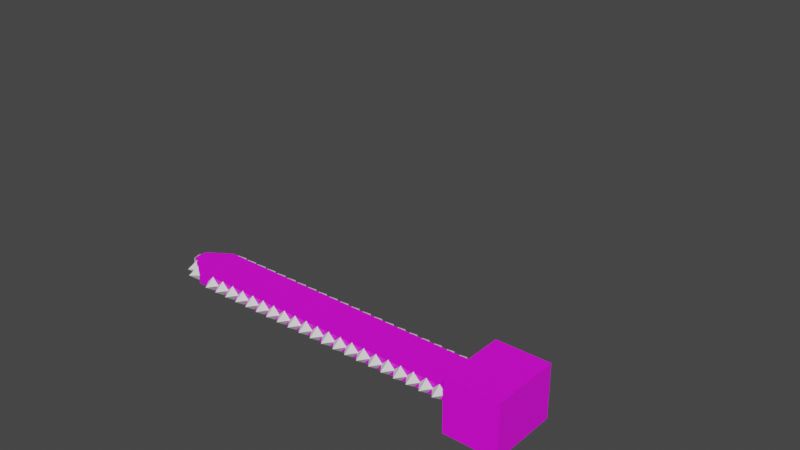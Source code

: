 # Source: Somos_ChainsawBlackAndWhite.blend  (saved by Blender 3.6.11; exported with 4.5.12 LTS)
import bpy
from mathutils import Matrix  # noqa: F401  (used for matrix-valued properties, if any)

bpy.ops.wm.read_factory_settings(use_empty=True)
scene = bpy.context.scene
scene.name = 'Scene'

# ---- collections
col_collection = bpy.data.collections.new('Collection'); scene.collection.children.link(col_collection)
col_collection_2 = bpy.data.collections.new('Collection 2'); scene.collection.children.link(col_collection_2)
col_collection_3 = bpy.data.collections.new('Collection 3'); scene.collection.children.link(col_collection_3)
col_chainsaw1 = bpy.data.collections.new('Chainsaw1'); scene.collection.children.link(col_chainsaw1)
col_chainsawleft = bpy.data.collections.new('ChainsawLeft'); col_chainsaw1.children.link(col_chainsawleft)
col_chainsawleft_001 = bpy.data.collections.new('ChainsawLeft.001'); col_chainsaw1.children.link(col_chainsawleft_001)
col_chainsawright = bpy.data.collections.new('ChainsawRight'); col_chainsaw1.children.link(col_chainsawright)

# ---- images (referenced by path relative to the original .blend; pixels are not part of the script)
import os
ASSET_DIR = os.environ.get("B2B_ASSET_DIR", "")  # directory of the original .blend (textures are referenced by path, not embedded)
HERE = os.path.dirname(os.path.abspath(__file__))  # packed textures are extracted next to this script under _unpacked/

def load_image(name, relpath, width, height, colorspace="sRGB"):
    """Load a texture the original file referenced (path relative to the .blend, or extracted next to this script)."""
    p = next((c for c in (os.path.join(HERE, relpath), os.path.join(ASSET_DIR, relpath)) if relpath and os.path.exists(c)), "")
    if p:
        img = bpy.data.images.load(p, check_existing=True)
        img.name = name
    else:  # same state as the original file: an image datablock whose file is absent (Cycles renders it pink)
        img = bpy.data.images.new(name, width, height)
        img.source = "FILE"
        img.filepath = "//" + (relpath or name)
    img.colorspace_settings.name = colorspace
    return img
img_world_wall_2_png = load_image('World-Wall 2.png', 'World-Wall 2.png', 1024, 1024, 'sRGB')

# ---- materials (node trees are filled in below, after node groups)
mat_material = bpy.data.materials.new('Material')
mat_material.alpha_threshold = 0.0
mat_material.use_transparent_shadow = False
mat_material.line_color = (0.0, 0.0, 0.0, 1.0)
mat_material_001 = bpy.data.materials.new('Material.001')
mat_material_001.use_transparent_shadow = False
mat_material_001.diffuse_color = (0.0, 0.08052, 0.8, 1.0)
mat_material_002 = bpy.data.materials.new('Material.002')
mat_material_002.use_transparent_shadow = False

# ---- material node trees
mat_material.use_nodes = True; mat_material.node_tree.nodes.clear()
_N = mat_material.node_tree.nodes; _L = mat_material.node_tree.links
n0 = _N.new('ShaderNodeOutputMaterial'); n0.name = 'Material Output'; n0.location = (300, 300)
n1 = _N.new('ShaderNodeBsdfPrincipled'); n1.name = 'Principled BSDF'; n1.location = (10, 300)
n1.distribution = 'GGX'
n1.subsurface_method = 'RANDOM_WALK_SKIN'
n1.inputs[2].default_value = 0.4
n1.inputs[3].default_value = 1.45
n1.inputs[27].default_value = (0.0, 0.0, 0.0, 1.0)
n1.inputs[28].default_value = 1.0
_L.new(n1.outputs[0], n0.inputs[0])
n0.is_active_output = True
mat_material_001.use_nodes = True; mat_material_001.node_tree.nodes.clear()
_N = mat_material_001.node_tree.nodes; _L = mat_material_001.node_tree.links
n0 = _N.new('ShaderNodeBsdfPrincipled'); n0.name = 'Principled BSDF'; n0.location = (10, 300)
n0.distribution = 'GGX'
n0.subsurface_method = 'RANDOM_WALK_SKIN'
n0.inputs[0].default_value = (0.0, 0.0886, 0.8, 1.0)
n0.inputs[3].default_value = 1.45
n0.inputs[27].default_value = (0.0, 0.0, 0.0, 1.0)
n0.inputs[28].default_value = 1.0
n1 = _N.new('ShaderNodeOutputMaterial'); n1.name = 'Material Output'; n1.location = (300, 300)
_L.new(n0.outputs[0], n1.inputs[0])
n1.is_active_output = True
mat_material_002.use_nodes = True; mat_material_002.node_tree.nodes.clear()
_N = mat_material_002.node_tree.nodes; _L = mat_material_002.node_tree.links
n0 = _N.new('ShaderNodeBsdfPrincipled'); n0.name = 'Principled BSDF'; n0.location = (10, 300)
n0.distribution = 'GGX'
n0.subsurface_method = 'RANDOM_WALK_SKIN'
n0.inputs[3].default_value = 1.45
n0.inputs[27].default_value = (0.0, 0.0, 0.0, 1.0)
n0.inputs[28].default_value = 1.0
n1 = _N.new('ShaderNodeOutputMaterial'); n1.name = 'Material Output'; n1.location = (300, 300)
n2 = _N.new('ShaderNodeTexImage'); n2.name = 'Image Texture'; n2.location = (-477, 199)
n2.image = img_world_wall_2_png
_L.new(n0.outputs[0], n1.inputs[0])
_L.new(n2.outputs[0], n0.inputs[0])
n1.is_active_output = True

# ---- world
world_world = bpy.data.worlds.new('World'); scene.world = world_world
world_world.use_nodes = True; world_world.node_tree.nodes.clear()
_N = world_world.node_tree.nodes; _L = world_world.node_tree.links
n0 = _N.new('ShaderNodeOutputWorld'); n0.name = 'World Output'; n0.location = (300, 300)
n1 = _N.new('ShaderNodeBackground'); n1.name = 'Background'; n1.location = (10, 300)
n1.inputs[0].default_value = (0.05088, 0.05088, 0.05088, 1.0)
_L.new(n1.outputs[0], n0.inputs[0])
n0.is_active_output = True
world_world.color = (0.05088, 0.05088, 0.05088)
world_world.use_sun_shadow = False
world_world.sun_shadow_jitter_overblur = 0.0

# ---- meshes
me_cube = bpy.data.meshes.new('Cube')
me_cube.from_pydata([(1.0, 2.672, 1.0), (1.0, 2.262, -0.6361), (1.0, -0.663, 1.0), (1.0, -0.2536, -0.6361), (-1.0, 2.672, 1.0), (-1.0, 2.262, -0.6361), (-1.0, -0.663, 1.0), (-1.0, -0.2536, -0.6361), (1.0, 0.337, 2.0), (-1.0, 0.337, 2.0), (1.0, 1.672, 2.0), (-1.0, 1.672, 2.0)], [], [(0, 4, 11, 10), (3, 2, 6, 7), (7, 6, 4, 5), (5, 1, 3, 7), (1, 0, 2, 3), (5, 4, 0, 1), (10, 11, 9, 8), (6, 2, 8, 9), (4, 6, 9, 11), (2, 0, 10, 8)])
_k = {(2, 6): 1.0, (0, 2): 1.0, (4, 6): 1.0, (0, 4): 1.0, (8, 9): 1.0, (8, 10): 1.0, (9, 11): 1.0, (10, 11): 1.0}
me_cube.attributes.new('crease_edge', 'FLOAT', 'EDGE').data.foreach_set('value', [_k.get((min(e.vertices), max(e.vertices)), 0.0) for e in me_cube.edges])
_uv = me_cube.uv_layers.new(name='UVMap')
_uv.uv.foreach_set('vector', [0.625, 0.5, 0.625, 0.25, 0.625, 0.25, 0.625, 0.5, 0.375, 0.75, 0.625, 0.75, 0.625, 1.0, 0.375, 1.0, 0.375, 0.0, 0.625, 0.0, 0.625, 0.25, 0.375, 0.25, 0.125, 0.5, 0.375, 0.5, 0.375, 0.75, 0.125, 0.75, 0.375, 0.5, 0.625, 0.5, 0.625, 0.75, 0.375, 0.75, 0.375, 0.25, 0.625, 0.25, 0.625, 0.5, 0.375, 0.5, 0.625, 0.5, 0.875, 0.5, 0.875, 0.75, 0.625, 0.75, 0.625, 1.0, 0.625, 0.75, 0.625, 0.75, 0.625, 1.0, 0.625, 0.25, 0.625, 0.0, 0.625, 0.0, 0.625, 0.25, 0.625, 0.75, 0.625, 0.5, 0.625, 0.5, 0.625, 0.75])
me_cube.materials.append(mat_material)
me_cube.use_mirror_vertex_groups = False
me_cube.update()
me_cube_003 = bpy.data.meshes.new('Cube.003')
me_cube_003.from_pydata([(-0.6834, 0.3853, -0.2973), (-0.6834, 0.3853, 0.1021), (-0.6834, 0.6834, -0.2973), (-0.6834, 0.6834, 0.1021), (0.6834, 0.3853, -0.2973), (0.6834, 0.3853, 0.1021), (0.6834, 0.6834, -0.4925), (0.6834, 0.6834, 0.1021), (-2.118e-22, -0.3166, -0.2973), (-8.534e-09, -0.3166, 0.1021), (1.455e-23, -0.6147, -0.2973), (-8.534e-09, -0.6147, 0.1021), (0.4414, -1.077, 0.07923), (0.4414, -1.289, -0.3996), (0.4414, -1.289, 0.07923), (0.4414, -1.077, -0.5519), (-0.4115, -1.077, -0.3996), (-0.4115, -1.289, 0.07923), (-0.4115, -1.289, -0.3996), (-0.4115, -1.077, 0.07923), (0.01497, -1.181, -0.3996), (0.01497, -1.181, 0.07923), (0.01497, -1.394, -0.3996), (0.01497, -1.404, 0.07923), (1.032, -0.4174, 0.07923), (1.032, -0.4174, -0.3996), (0.8863, -0.8171, 0.07923), (0.8863, -0.8171, -0.3996), (-1.002, -0.4174, 0.07923), (-1.002, -0.4174, -0.3996), (-0.8564, -0.8171, 0.07923), (-0.8564, -0.8171, -0.3996)], [], [(0, 1, 3, 2), (8, 9, 7, 6), (6, 7, 5, 4), (10, 11, 1, 0), (8, 6, 4, 10), (9, 3, 1, 11), (7, 9, 11, 5), (2, 8, 10, 0), (4, 5, 11, 10), (2, 3, 9, 8), (24, 12, 14, 26), (27, 26, 14, 13), (20, 15, 13, 22), (20, 21, 12, 15), (29, 16, 18, 31), (29, 28, 19, 16), (21, 19, 17, 23), (22, 23, 17, 18), (12, 21, 23, 14), (16, 20, 22, 18), (13, 14, 23, 22), (16, 19, 21, 20), (19, 28, 30, 17), (15, 25, 27, 13), (18, 17, 30, 31), (25, 24, 26, 27), (15, 12, 24, 25), (31, 30, 28, 29)])
_uv = me_cube_003.uv_layers.new(name='UVMap')
_uv.uv.foreach_set('vector', [0.375, 0.0, 0.625, 0.0, 0.625, 0.25, 0.375, 0.25, 0.375, 0.375, 0.625, 0.375, 0.625, 0.5, 0.375, 0.5, 0.375, 0.5, 0.625, 0.5, 0.625, 0.75, 0.375, 0.75, 0.375, 0.875, 0.625, 0.875, 0.625, 1.0, 0.375, 1.0, 0.25, 0.5, 0.375, 0.5, 0.375, 0.75, 0.25, 0.75, 0.75, 0.5, 0.875, 0.5, 0.875, 0.75, 0.75, 0.75, 0.625, 0.5, 0.75, 0.5, 0.75, 0.75, 0.625, 0.75, 0.125, 0.5, 0.25, 0.5, 0.25, 0.75, 0.125, 0.75, 0.375, 0.75, 0.625, 0.75, 0.625, 0.875, 0.375, 0.875, 0.375, 0.25, 0.625, 0.25, 0.625, 0.375, 0.375, 0.375, 0.375, 0.0, 0.4375, 0.0, 0.4375, 0.25, 0.375, 0.25, 0.375, 0.5, 0.625, 0.5, 0.625, 0.5625, 0.375, 0.5625, 0.5, 0.25, 0.5625, 0.25, 0.5625, 0.5, 0.5, 0.5, 0.125, 0.625, 0.375, 0.625, 0.375, 0.6875, 0.125, 0.6875, 0.375, 0.25, 0.4375, 0.25, 0.4375, 0.5, 0.375, 0.5, 0.125, 0.5, 0.375, 0.5, 0.375, 0.5625, 0.125, 0.5625, 0.5, 0.0, 0.5625, 0.0, 0.5625, 0.25, 0.5, 0.25, 0.375, 0.625, 0.625, 0.625, 0.625, 0.6875, 0.375, 0.6875, 0.4375, 0.0, 0.5, 0.0, 0.5, 0.25, 0.4375, 0.25, 0.4375, 0.25, 0.5, 0.25, 0.5, 0.5, 0.4375, 0.5, 0.375, 0.5625, 0.625, 0.5625, 0.625, 0.625, 0.375, 0.625, 0.125, 0.5625, 0.375, 0.5625, 0.375, 0.625, 0.125, 0.625, 0.5625, 0.0, 0.625, 0.0, 0.625, 0.25, 0.5625, 0.25, 0.5625, 0.25, 0.625, 0.25, 0.625, 0.5, 0.5625, 0.5, 0.375, 0.6875, 0.625, 0.6875, 0.625, 0.75, 0.375, 0.75, 0.375, 0.75, 0.625, 0.75, 0.625, 1.0, 0.375, 1.0, 0.125, 0.6875, 0.375, 0.6875, 0.375, 0.75, 0.125, 0.75, 0.625, 0.5, 0.875, 0.5, 0.875, 0.75, 0.625, 0.75])
me_cube_003.materials.append(mat_material_001)
me_cube_003.update()
me_cube_004 = bpy.data.meshes.new('Cube.004')
me_cube_004.from_pydata([(-0.9244, -2.233, -1.821), (-0.9244, -1.163, 2.821), (-0.9244, 2.233, -1.821), (-0.9244, 1.163, 2.821), (0.9244, -2.233, -1.821), (0.9244, -1.163, 2.821), (0.9244, 2.233, -1.821), (0.9244, 1.163, 2.821)], [], [(0, 1, 3, 2), (2, 3, 7, 6), (6, 7, 5, 4), (4, 5, 1, 0), (2, 6, 4, 0), (7, 3, 1, 5)])
_uv = me_cube_004.uv_layers.new(name='UVMap')
_uv.uv.foreach_set('vector', [0.375, 0.0, 0.625, 0.0, 0.625, 0.25, 0.375, 0.25, 0.375, 0.25, 0.625, 0.25, 0.625, 0.5, 0.375, 0.5, 0.375, 0.5, 0.625, 0.5, 0.625, 0.75, 0.375, 0.75, 0.375, 0.75, 0.625, 0.75, 0.625, 1.0, 0.375, 1.0, 0.125, 0.5, 0.375, 0.5, 0.375, 0.75, 0.125, 0.75, 0.625, 0.5, 0.875, 0.5, 0.875, 0.75, 0.625, 0.75])
me_cube_004.update()
me_cone_001 = bpy.data.meshes.new('Cone.001')
me_cone_001.from_pydata([(0.0, 0.22, -0.15), (0.22, 0.0, -0.15), (0.0, -0.22, -0.15), (-0.22, 0.0, -0.15), (0.0, 0.0, 0.15), (7.868e-08, 0.62, -0.15), (0.22, 0.4, -0.15), (7.868e-08, 0.18, -0.15), (-0.22, 0.4, -0.15), (7.868e-08, 0.4, 0.15), (1.136e-07, -0.18, -0.15), (0.22, -0.4, -0.15), (1.136e-07, -0.62, -0.15), (-0.22, -0.4, -0.15), (1.136e-07, -0.4, 0.15), (1.311e-07, -0.58, -0.15), (0.22, -0.8, -0.15), (1.311e-07, -1.02, -0.15), (-0.22, -0.8, -0.15), (1.311e-07, -0.8, 0.15), (1.486e-07, -0.98, -0.15), (0.22, -1.2, -0.15), (1.486e-07, -1.42, -0.15), (-0.22, -1.2, -0.15), (1.486e-07, -1.2, 0.15), (1.661e-07, -1.38, -0.15), (0.22, -1.6, -0.15), (1.661e-07, -1.82, -0.15), (-0.22, -1.6, -0.15), (1.661e-07, -1.6, 0.15), (1.836e-07, -1.78, -0.15), (0.22, -2.0, -0.15), (1.836e-07, -2.22, -0.15), (-0.22, -2.0, -0.15), (1.836e-07, -2.0, 0.15), (2.011e-07, -2.18, -0.15), (0.22, -2.4, -0.15), (2.011e-07, -2.62, -0.15), (-0.22, -2.4, -0.15), (2.011e-07, -2.4, 0.15), (2.186e-07, -2.58, -0.15), (0.22, -2.8, -0.15), (2.186e-07, -3.02, -0.15), (-0.22, -2.8, -0.15), (2.186e-07, -2.8, 0.15), (2.36e-07, -2.98, -0.15), (0.22, -3.2, -0.15), (2.36e-07, -3.42, -0.15), (-0.22, -3.2, -0.15), (2.36e-07, -3.2, 0.15), (2.535e-07, -3.38, -0.15), (0.22, -3.6, -0.15), (2.535e-07, -3.82, -0.15), (-0.22, -3.6, -0.15), (2.535e-07, -3.6, 0.15), (2.71e-07, -3.78, -0.15), (0.22, -4.0, -0.15), (2.71e-07, -4.22, -0.15), (-0.22, -4.0, -0.15), (2.71e-07, -4.0, 0.15), (2.885e-07, -4.18, -0.15), (0.22, -4.4, -0.15), (2.885e-07, -4.62, -0.15), (-0.22, -4.4, -0.15), (2.885e-07, -4.4, 0.15), (3.06e-07, -4.58, -0.15), (0.22, -4.8, -0.15), (3.06e-07, -5.02, -0.15), (-0.22, -4.8, -0.15), (3.06e-07, -4.8, 0.15), (3.235e-07, -4.98, -0.15), (0.22, -5.2, -0.15), (3.235e-07, -5.42, -0.15), (-0.22, -5.2, -0.15), (3.235e-07, -5.2, 0.15), (3.409e-07, -5.38, -0.15), (0.22, -5.6, -0.15), (3.409e-07, -5.82, -0.15), (-0.22, -5.6, -0.15), (3.409e-07, -5.6, 0.15), (3.584e-07, -5.78, -0.15), (0.22, -6.0, -0.15), (3.584e-07, -6.22, -0.15), (-0.22, -6.0, -0.15), (3.584e-07, -6.0, 0.15), (3.759e-07, -6.18, -0.15), (0.22, -6.4, -0.15), (3.759e-07, -6.62, -0.15), (-0.22, -6.4, -0.15), (3.759e-07, -6.4, 0.15), (3.934e-07, -6.58, -0.15), (0.22, -6.8, -0.15), (3.934e-07, -7.02, -0.15), (-0.22, -6.8, -0.15), (3.934e-07, -6.8, 0.15), (4.109e-07, -6.98, -0.15), (0.22, -7.2, -0.15), (4.109e-07, -7.42, -0.15), (-0.22, -7.2, -0.15), (4.109e-07, -7.2, 0.15), (4.284e-07, -7.38, -0.15), (0.22, -7.6, -0.15), (4.284e-07, -7.82, -0.15), (-0.22, -7.6, -0.15), (4.284e-07, -7.6, 0.15), (4.459e-07, -7.78, -0.15), (0.22, -8.0, -0.15), (4.459e-07, -8.22, -0.15), (-0.22, -8.0, -0.15), (4.459e-07, -8.0, 0.15)], [], [(0, 4, 1), (1, 4, 2), (0, 1, 2, 3), (2, 4, 3), (3, 4, 0), (5, 9, 6), (6, 9, 7), (5, 6, 7, 8), (7, 9, 8), (8, 9, 5), (10, 14, 11), (11, 14, 12), (10, 11, 12, 13), (12, 14, 13), (13, 14, 10), (15, 19, 16), (16, 19, 17), (15, 16, 17, 18), (17, 19, 18), (18, 19, 15), (20, 24, 21), (21, 24, 22), (20, 21, 22, 23), (22, 24, 23), (23, 24, 20), (25, 29, 26), (26, 29, 27), (25, 26, 27, 28), (27, 29, 28), (28, 29, 25), (30, 34, 31), (31, 34, 32), (30, 31, 32, 33), (32, 34, 33), (33, 34, 30), (35, 39, 36), (36, 39, 37), (35, 36, 37, 38), (37, 39, 38), (38, 39, 35), (40, 44, 41), (41, 44, 42), (40, 41, 42, 43), (42, 44, 43), (43, 44, 40), (45, 49, 46), (46, 49, 47), (45, 46, 47, 48), (47, 49, 48), (48, 49, 45), (50, 54, 51), (51, 54, 52), (50, 51, 52, 53), (52, 54, 53), (53, 54, 50), (55, 59, 56), (56, 59, 57), (55, 56, 57, 58), (57, 59, 58), (58, 59, 55), (60, 64, 61), (61, 64, 62), (60, 61, 62, 63), (62, 64, 63), (63, 64, 60), (65, 69, 66), (66, 69, 67), (65, 66, 67, 68), (67, 69, 68), (68, 69, 65), (70, 74, 71), (71, 74, 72), (70, 71, 72, 73), (72, 74, 73), (73, 74, 70), (75, 79, 76), (76, 79, 77), (75, 76, 77, 78), (77, 79, 78), (78, 79, 75), (80, 84, 81), (81, 84, 82), (80, 81, 82, 83), (82, 84, 83), (83, 84, 80), (85, 89, 86), (86, 89, 87), (85, 86, 87, 88), (87, 89, 88), (88, 89, 85), (90, 94, 91), (91, 94, 92), (90, 91, 92, 93), (92, 94, 93), (93, 94, 90), (95, 99, 96), (96, 99, 97), (95, 96, 97, 98), (97, 99, 98), (98, 99, 95), (100, 104, 101), (101, 104, 102), (100, 101, 102, 103), (102, 104, 103), (103, 104, 100), (105, 109, 106), (106, 109, 107), (105, 106, 107, 108), (107, 109, 108), (108, 109, 105)])
me_cone_001.materials.append(None)
me_cone_001.update()
me_cone_043 = bpy.data.meshes.new('Cone.043')
me_cone_043.from_pydata([(0.0, 0.22, -0.15), (0.22, 0.0, -0.15), (0.0, -0.22, -0.15), (-0.22, 0.0, -0.15), (0.0, 0.0, 0.15), (7.868e-08, 0.62, -0.15), (0.22, 0.4, -0.15), (7.868e-08, 0.18, -0.15), (-0.22, 0.4, -0.15), (7.868e-08, 0.4, 0.15), (1.136e-07, -0.18, -0.15), (0.22, -0.4, -0.15), (1.136e-07, -0.62, -0.15), (-0.22, -0.4, -0.15), (1.136e-07, -0.4, 0.15), (1.311e-07, -0.58, -0.15), (0.22, -0.8, -0.15), (1.311e-07, -1.02, -0.15), (-0.22, -0.8, -0.15), (1.311e-07, -0.8, 0.15), (1.486e-07, -0.98, -0.15), (0.22, -1.2, -0.15), (1.486e-07, -1.42, -0.15), (-0.22, -1.2, -0.15), (1.486e-07, -1.2, 0.15), (1.661e-07, -1.38, -0.15), (0.22, -1.6, -0.15), (1.661e-07, -1.82, -0.15), (-0.22, -1.6, -0.15), (1.661e-07, -1.6, 0.15), (1.836e-07, -1.78, -0.15), (0.22, -2.0, -0.15), (1.836e-07, -2.22, -0.15), (-0.22, -2.0, -0.15), (1.836e-07, -2.0, 0.15), (2.011e-07, -2.18, -0.15), (0.22, -2.4, -0.15), (2.011e-07, -2.62, -0.15), (-0.22, -2.4, -0.15), (2.011e-07, -2.4, 0.15), (2.186e-07, -2.58, -0.15), (0.22, -2.8, -0.15), (2.186e-07, -3.02, -0.15), (-0.22, -2.8, -0.15), (2.186e-07, -2.8, 0.15), (2.36e-07, -2.98, -0.15), (0.22, -3.2, -0.15), (2.36e-07, -3.42, -0.15), (-0.22, -3.2, -0.15), (2.36e-07, -3.2, 0.15), (2.535e-07, -3.38, -0.15), (0.22, -3.6, -0.15), (2.535e-07, -3.82, -0.15), (-0.22, -3.6, -0.15), (2.535e-07, -3.6, 0.15), (2.71e-07, -3.78, -0.15), (0.22, -4.0, -0.15), (2.71e-07, -4.22, -0.15), (-0.22, -4.0, -0.15), (2.71e-07, -4.0, 0.15), (2.885e-07, -4.18, -0.15), (0.22, -4.4, -0.15), (2.885e-07, -4.62, -0.15), (-0.22, -4.4, -0.15), (2.885e-07, -4.4, 0.15), (3.06e-07, -4.58, -0.15), (0.22, -4.8, -0.15), (3.06e-07, -5.02, -0.15), (-0.22, -4.8, -0.15), (3.06e-07, -4.8, 0.15), (3.235e-07, -4.98, -0.15), (0.22, -5.2, -0.15), (3.235e-07, -5.42, -0.15), (-0.22, -5.2, -0.15), (3.235e-07, -5.2, 0.15), (3.409e-07, -5.38, -0.15), (0.22, -5.6, -0.15), (3.409e-07, -5.82, -0.15), (-0.22, -5.6, -0.15), (3.409e-07, -5.6, 0.15), (3.584e-07, -5.78, -0.15), (0.22, -6.0, -0.15), (3.584e-07, -6.22, -0.15), (-0.22, -6.0, -0.15), (3.584e-07, -6.0, 0.15), (3.759e-07, -6.18, -0.15), (0.22, -6.4, -0.15), (3.759e-07, -6.62, -0.15), (-0.22, -6.4, -0.15), (3.759e-07, -6.4, 0.15), (3.934e-07, -6.58, -0.15), (0.22, -6.8, -0.15), (3.934e-07, -7.02, -0.15), (-0.22, -6.8, -0.15), (3.934e-07, -6.8, 0.15), (4.109e-07, -6.98, -0.15), (0.22, -7.2, -0.15), (4.109e-07, -7.42, -0.15), (-0.22, -7.2, -0.15), (4.109e-07, -7.2, 0.15), (4.284e-07, -7.38, -0.15), (0.22, -7.6, -0.15), (4.284e-07, -7.82, -0.15), (-0.22, -7.6, -0.15), (4.284e-07, -7.6, 0.15), (4.459e-07, -7.78, -0.15), (0.22, -8.0, -0.15), (4.459e-07, -8.22, -0.15), (-0.22, -8.0, -0.15), (4.459e-07, -8.0, 0.15)], [], [(0, 4, 1), (1, 4, 2), (0, 1, 2, 3), (2, 4, 3), (3, 4, 0), (5, 9, 6), (6, 9, 7), (5, 6, 7, 8), (7, 9, 8), (8, 9, 5), (10, 14, 11), (11, 14, 12), (10, 11, 12, 13), (12, 14, 13), (13, 14, 10), (15, 19, 16), (16, 19, 17), (15, 16, 17, 18), (17, 19, 18), (18, 19, 15), (20, 24, 21), (21, 24, 22), (20, 21, 22, 23), (22, 24, 23), (23, 24, 20), (25, 29, 26), (26, 29, 27), (25, 26, 27, 28), (27, 29, 28), (28, 29, 25), (30, 34, 31), (31, 34, 32), (30, 31, 32, 33), (32, 34, 33), (33, 34, 30), (35, 39, 36), (36, 39, 37), (35, 36, 37, 38), (37, 39, 38), (38, 39, 35), (40, 44, 41), (41, 44, 42), (40, 41, 42, 43), (42, 44, 43), (43, 44, 40), (45, 49, 46), (46, 49, 47), (45, 46, 47, 48), (47, 49, 48), (48, 49, 45), (50, 54, 51), (51, 54, 52), (50, 51, 52, 53), (52, 54, 53), (53, 54, 50), (55, 59, 56), (56, 59, 57), (55, 56, 57, 58), (57, 59, 58), (58, 59, 55), (60, 64, 61), (61, 64, 62), (60, 61, 62, 63), (62, 64, 63), (63, 64, 60), (65, 69, 66), (66, 69, 67), (65, 66, 67, 68), (67, 69, 68), (68, 69, 65), (70, 74, 71), (71, 74, 72), (70, 71, 72, 73), (72, 74, 73), (73, 74, 70), (75, 79, 76), (76, 79, 77), (75, 76, 77, 78), (77, 79, 78), (78, 79, 75), (80, 84, 81), (81, 84, 82), (80, 81, 82, 83), (82, 84, 83), (83, 84, 80), (85, 89, 86), (86, 89, 87), (85, 86, 87, 88), (87, 89, 88), (88, 89, 85), (90, 94, 91), (91, 94, 92), (90, 91, 92, 93), (92, 94, 93), (93, 94, 90), (95, 99, 96), (96, 99, 97), (95, 96, 97, 98), (97, 99, 98), (98, 99, 95), (100, 104, 101), (101, 104, 102), (100, 101, 102, 103), (102, 104, 103), (103, 104, 100), (105, 109, 106), (106, 109, 107), (105, 106, 107, 108), (107, 109, 108), (108, 109, 105)])
me_cone_043.materials.append(None)
me_cone_043.update()
me_cone_002 = bpy.data.meshes.new('Cone.002')
me_cone_002.from_pydata([(-0.0358, -8.184, -0.1328), (0.2206, -8.342, -0.2108), (0.04648, -8.547, -0.3666), (-0.2099, -8.389, -0.2886), (-0.02136, -8.531, -0.001167), (-0.0358, -8.484, -0.3328), (0.2206, -8.642, -0.4108), (0.04648, -8.847, -0.5666), (-0.2099, -8.689, -0.4886), (-0.02136, -8.831, -0.2012), (-0.00108, -8.904, -0.5848), (0.223, -8.932, -0.7988), (0.007916, -8.935, -1.024), (-0.2162, -8.907, -0.8095), (-0.01369, -9.218, -0.7833)], [], [(0, 4, 1), (1, 4, 2), (2, 4, 3), (3, 4, 0), (5, 9, 6), (6, 9, 7), (7, 9, 8), (8, 9, 5), (10, 14, 11), (11, 14, 12), (12, 14, 13), (13, 14, 10)])
me_cone_002.materials.append(None)
me_cone_002.update()
me_cone_003 = bpy.data.meshes.new('Cone.003')
me_cone_003.from_pydata([(-0.03224, 0.3871, 0.1341), (0.2241, 0.229, 0.05608), (0.05004, 0.02352, -0.09975), (-0.2063, 0.1816, -0.02177), (-0.0178, 0.03942, 0.2657), (-0.03224, 0.08707, -0.06595), (0.2241, -0.07103, -0.1439), (0.05004, -0.2765, -0.2997), (-0.2063, -0.1184, -0.2218), (-0.0178, -0.2606, 0.06569)], [], [(0, 4, 1), (1, 4, 2), (2, 4, 3), (3, 4, 0), (5, 9, 6), (6, 9, 7), (7, 9, 8), (8, 9, 5)])
me_cone_003.materials.append(None)
me_cone_003.update()
me_chainsawbody_005 = bpy.data.meshes.new('ChainsawBody.005')
me_chainsawbody_005.from_pydata([(-1.0, -0.656, -0.1968), (-1.0, -0.656, 0.1968), (-1.0, 0.656, -0.1968), (-1.0, 0.656, 0.1968), (0.8, -1.042, -0.8), (0.8, -1.042, 0.8), (0.8, 1.042, -0.8), (0.8, 1.042, 0.8), (-0.8, 1.042, -0.8), (-0.8, -1.042, -0.8), (-0.8, -1.042, 0.8), (-0.8, 1.042, 0.8), (-0.8, 0.0, -0.8), (-0.8, 0.0, 0.8), (0.8, 0.0, -0.8), (0.8, 0.0, 0.8), (-1.0, 0.0, -0.1968), (-1.0, 0.0, 0.1968), (-9.785, 0.0, -0.1968), (-9.785, 0.0, 0.1968), (-10.48, 2.072e-08, -0.1968), (-10.48, 2.072e-08, 0.1968), (-0.8, -0.5211, -0.8), (0.8, -0.5211, 0.8), (-1.0, -0.4695, -0.1968), (-9.785, -0.4695, -0.1968), (-10.48, -0.004014, -0.1968), (-0.8, -0.5211, 0.8), (0.8, -0.5211, -0.8), (-1.0, -0.4695, 0.1968), (-9.785, -0.4695, 0.1968), (-10.48, -0.004014, 0.1968), (-0.8, 0.5211, 0.8), (0.8, 0.5211, -0.8), (-1.0, 0.4695, 0.1968), (-9.785, 0.4695, 0.1968), (-10.48, 0.004014, 0.1968), (-0.8, 0.5211, -0.8), (0.8, 0.5211, 0.8), (-1.0, 0.4695, -0.1968), (-9.785, 0.4695, -0.1968), (-10.48, 0.004014, -0.1968)], [], [(8, 11, 7, 6), (28, 23, 5, 4), (4, 5, 10, 9), (22, 28, 4, 9), (23, 27, 10, 5), (39, 2, 8, 37), (1, 0, 9, 10), (29, 1, 10, 27), (2, 3, 11, 8), (40, 18, 20, 41), (30, 19, 21, 31), (26, 31, 21, 20), (39, 16, 18, 40), (34, 17, 13, 32), (24, 16, 12, 22), (38, 32, 13, 15), (37, 33, 14, 12), (33, 38, 15, 14), (29, 17, 19, 30), (0, 24, 22, 9), (18, 25, 26, 20), (16, 24, 25, 18), (17, 29, 27, 13), (15, 13, 27, 23), (12, 14, 28, 22), (14, 15, 23, 28), (6, 7, 38, 33), (8, 6, 33, 37), (7, 11, 32, 38), (3, 34, 32, 11), (19, 35, 36, 21), (20, 21, 36, 41), (16, 39, 37, 12), (17, 34, 35, 19)])
_uv = me_chainsawbody_005.uv_layers.new(name='UVMap')
_uv.uv.foreach_set('vector', [0.5707, 0.6257, 0.4293, 0.6257, 0.4293, 0.4843, 0.5707, 0.4843, 0.5707, 0.3783, 0.4293, 0.3783, 0.4293, 0.3429, 0.5707, 0.3429, 0.5707, 0.3429, 0.4293, 0.3429, 0.4293, 0.2015, 0.5707, 0.2015, 0.7121, 0.3783, 0.5707, 0.3783, 0.5707, 0.3429, 0.7121, 0.3429, 0.4293, 0.3783, 0.2879, 0.3783, 0.2879, 0.3429, 0.4293, 0.3429, 0.558, 0.6674, 0.558, 0.6384, 0.5707, 0.6257, 0.5707, 0.661, 0.442, 0.7544, 0.558, 0.7544, 0.5707, 0.7671, 0.4293, 0.7671, 0.442, 0.7254, 0.442, 0.7544, 0.4293, 0.7671, 0.4293, 0.7317, 0.558, 0.6384, 0.442, 0.6384, 0.4293, 0.6257, 0.5707, 0.6257, 0.558, 0.6674, 0.558, 0.6964, 0.558, 0.6964, 0.558, 0.6674, 0.5224, 0.1921, 0.5, 0.1921, 0.5, 0.1442, 0.5067, 0.1442, 0.558, 0.7254, 0.442, 0.7254, 0.442, 0.6964, 0.558, 0.6964, 0.558, 0.6674, 0.558, 0.6964, 0.558, 0.6964, 0.558, 0.6674, 0.442, 0.6674, 0.442, 0.6964, 0.4293, 0.6964, 0.4293, 0.661, 0.558, 0.7254, 0.558, 0.6964, 0.5707, 0.6964, 0.5707, 0.7317, 0.4293, 0.4489, 0.2879, 0.4489, 0.2879, 0.4136, 0.4293, 0.4136, 0.7121, 0.4489, 0.5707, 0.4489, 0.5707, 0.4136, 0.7121, 0.4136, 0.5707, 0.4489, 0.4293, 0.4489, 0.4293, 0.4136, 0.5707, 0.4136, 0.5224, 0.793, 0.5, 0.793, 0.5, 0.1921, 0.5224, 0.1921, 0.558, 0.7544, 0.558, 0.7254, 0.5707, 0.7317, 0.5707, 0.7671, 0.558, 0.6964, 0.558, 0.7254, 0.558, 0.7254, 0.558, 0.6964, 0.558, 0.6964, 0.558, 0.7254, 0.558, 0.7254, 0.558, 0.6964, 0.442, 0.6964, 0.442, 0.7254, 0.4293, 0.7317, 0.4293, 0.6964, 0.4293, 0.4136, 0.2879, 0.4136, 0.2879, 0.3783, 0.4293, 0.3783, 0.7121, 0.4136, 0.5707, 0.4136, 0.5707, 0.3783, 0.7121, 0.3783, 0.5707, 0.4136, 0.4293, 0.4136, 0.4293, 0.3783, 0.5707, 0.3783, 0.5707, 0.4843, 0.4293, 0.4843, 0.4293, 0.4489, 0.5707, 0.4489, 0.7121, 0.4843, 0.5707, 0.4843, 0.5707, 0.4489, 0.7121, 0.4489, 0.4293, 0.4843, 0.2879, 0.4843, 0.2879, 0.4489, 0.4293, 0.4489, 0.442, 0.6384, 0.442, 0.6674, 0.4293, 0.661, 0.4293, 0.6257, 0.5, 0.1921, 0.4776, 0.1921, 0.4933, 0.1442, 0.5, 0.1442, 0.558, 0.6964, 0.442, 0.6964, 0.442, 0.6674, 0.558, 0.6674, 0.558, 0.6964, 0.558, 0.6674, 0.5707, 0.661, 0.5707, 0.6964, 0.5, 0.793, 0.4776, 0.793, 0.4776, 0.1921, 0.5, 0.1921])
me_chainsawbody_005.materials.append(mat_material_002)
me_chainsawbody_005.update()
me_chainsawbody_001 = bpy.data.meshes.new('ChainsawBody.001')
me_chainsawbody_001.from_pydata([(-1.0, -0.656, -0.1968), (-1.0, -0.656, 0.1968), (-1.0, 0.656, -0.1968), (-1.0, 0.656, 0.1968), (-9.785, 0.656, -0.1968), (-9.785, -0.656, -0.1968), (-9.785, -0.656, 0.1968), (-9.785, 0.656, 0.1968), (-10.48, 0.1968, -0.1968), (-10.48, -0.1968, -0.1968), (-10.48, -0.1968, 0.1968), (-10.48, 0.1968, 0.1968), (-1.0, -0.4695, -0.1968), (-9.785, -0.4695, -0.1968), (-10.48, -0.004014, -0.1968), (-1.0, -0.4695, 0.1968), (-9.785, -0.4695, 0.1968), (-10.48, -0.004014, 0.1968), (-1.0, 0.4695, 0.1968), (-9.785, 0.4695, 0.1968), (-10.48, 0.004014, 0.1968), (-1.0, 0.4695, -0.1968), (-9.785, 0.4695, -0.1968), (-10.48, 0.004014, -0.1968)], [], [(18, 3, 7, 19), (7, 4, 8, 11), (12, 0, 5, 13), (3, 2, 4, 7), (0, 1, 6, 5), (23, 20, 11, 8), (5, 6, 10, 9), (19, 7, 11, 20), (13, 5, 9, 14), (1, 15, 16, 6), (9, 10, 17, 14), (6, 16, 17, 10), (2, 21, 22, 4), (4, 22, 23, 8)])
_uv = me_chainsawbody_001.uv_layers.new(name='UVMap')
_uv.uv.foreach_set('vector', [0.4776, 0.793, 0.4551, 0.793, 0.4551, 0.1921, 0.4776, 0.1921, 0.442, 0.6384, 0.558, 0.6384, 0.558, 0.6384, 0.442, 0.6384, 0.558, 0.7254, 0.558, 0.7544, 0.558, 0.7544, 0.558, 0.7254, 0.442, 0.6384, 0.558, 0.6384, 0.558, 0.6384, 0.442, 0.6384, 0.558, 0.7544, 0.442, 0.7544, 0.442, 0.7544, 0.558, 0.7544, 0.558, 0.6674, 0.442, 0.6674, 0.442, 0.6384, 0.558, 0.6384, 0.558, 0.7544, 0.442, 0.7544, 0.442, 0.7544, 0.558, 0.7544, 0.4776, 0.1921, 0.4551, 0.1921, 0.4865, 0.1442, 0.4933, 0.1442, 0.558, 0.7254, 0.558, 0.7544, 0.558, 0.7544, 0.558, 0.7254, 0.5449, 0.793, 0.5224, 0.793, 0.5224, 0.1921, 0.5449, 0.1921, 0.558, 0.7544, 0.442, 0.7544, 0.442, 0.7254, 0.558, 0.7254, 0.5449, 0.1921, 0.5224, 0.1921, 0.5067, 0.1442, 0.5135, 0.1442, 0.558, 0.6384, 0.558, 0.6674, 0.558, 0.6674, 0.558, 0.6384, 0.558, 0.6384, 0.558, 0.6674, 0.558, 0.6674, 0.558, 0.6384])
me_chainsawbody_001.materials.append(mat_material_002)
me_chainsawbody_001.update()

# ---- objects
ob_cube = bpy.data.objects.new('Cube', me_cube)
ob_cube_001 = bpy.data.objects.new('Cube.001', me_cube_003)
ob_cube_002 = bpy.data.objects.new('Cube.002', me_cube_004)
ob_cone_001 = bpy.data.objects.new('Cone.001', me_cone_001)
ob_cone_002 = bpy.data.objects.new('Cone.002', me_cone_043)
ob_cone_003 = bpy.data.objects.new('Cone.003', me_cone_002)
ob_cone_004 = bpy.data.objects.new('Cone.004', me_cone_003)
ob_chainsawbody_005 = bpy.data.objects.new('ChainsawBody.005', me_chainsawbody_005)
ob_chainsawbody_001 = bpy.data.objects.new('ChainsawBody.001', me_chainsawbody_001)

# ---- transforms, parenting, visibility, modifiers, constraints
ob_cube.location = (0.0, 0.0, 0.0)
ob_cube.lock_rotations_4d = False
ob_cube.empty_display_type = 'ARROWS'
ob_cube.lineart.crease_threshold = 0.0
_m = ob_cube.modifiers.new('Boolean', 'BOOLEAN')
_m.operation = 'UNION'
ob_cube_001.location = (-1.097, 1.013, 0.958)
ob_cube_001.rotation_euler = (1.571, -0.0, -1.571)
ob_cube_002.location = (0.06197, 0.9934, -2.458)
ob_cube_002.rotation_euler = (-0.0, 3.142, -0.0)
ob_cone_001.parent = ob_chainsawbody_005
ob_cone_001.matrix_parent_inverse = Matrix(((1.0, -0.0, 0.0, 1.0), (-0.0, 1.0, -0.0, -1.0), (0.0, -0.0, 1.0, 5.0), (-0.0, 0.0, -0.0, 1.0)))
ob_cone_001.location = (-2.2, 0.2, -5.0)
ob_cone_001.rotation_euler = (1.571, 1.571, 0.0)
ob_cone_002.parent = ob_chainsawbody_005
ob_cone_002.matrix_parent_inverse = Matrix(((1.0, -0.0, 0.0, 1.0), (-0.0, 1.0, -0.0, -1.0), (0.0, -0.0, 1.0, 5.0), (-0.0, 0.0, -0.0, 1.0)))
ob_cone_002.location = (-2.57, 1.8, -5.0)
ob_cone_002.rotation_euler = (-1.571, 4.712, 0.0)
ob_cone_003.parent = ob_chainsawbody_005
ob_cone_003.matrix_parent_inverse = Matrix(((1.0, -0.0, 0.0, 1.0), (-0.0, 1.0, -0.0, -1.0), (0.0, -0.0, 1.0, 5.0), (-0.0, 0.0, -0.0, 1.0)))
ob_cone_003.location = (-2.57, 1.8, -5.0)
ob_cone_003.rotation_euler = (-1.571, 4.712, 0.0)
ob_cone_004.parent = ob_chainsawbody_005
ob_cone_004.matrix_parent_inverse = Matrix(((1.0, -0.0, 0.0, 1.0), (-0.0, 1.0, -0.0, -1.0), (0.0, -0.0, 1.0, 5.0), (-0.0, 0.0, -0.0, 1.0)))
ob_cone_004.location = (-11.14, 0.5, -5.0)
ob_cone_004.rotation_euler = (0.3491, 4.712, 0.0)
ob_chainsawbody_005.location = (-2.532, 0.2, -5.0)
ob_chainsawbody_001.location = (-2.532, 0.2, -5.0)

# ---- collection membership
col_collection.objects.link(ob_cube)
col_collection_2.objects.link(ob_cube_001)
col_collection_3.objects.link(ob_cube_002)
col_chainsawleft.objects.link(ob_cone_001)
col_chainsawleft_001.objects.link(ob_cone_002)
col_chainsawleft_001.objects.link(ob_cone_003)
col_chainsawleft_001.objects.link(ob_cone_004)
col_chainsawright.objects.link(ob_chainsawbody_005)
col_chainsawright.objects.link(ob_chainsawbody_001)
def _layer_coll(name, lc=None):
    lc = lc or bpy.context.view_layer.layer_collection
    for c in lc.children:
        if c.name == name: return c
        r = _layer_coll(name, c)
        if r: return r
_layer_coll('Collection').exclude = True
_layer_coll('Collection 2').exclude = True
_layer_coll('Collection 3').exclude = True

# ---- scene / render settings (as saved in the file)
scene.frame_start = 1; scene.frame_end = 5; scene.frame_set(0)
scene.render.engine = 'BLENDER_EEVEE_NEXT'
scene.cycles.sampling_pattern = 'TABULATED_SOBOL'
scene.cycles.use_light_tree = False
scene.view_settings.view_transform = 'Filmic'
bpy.context.view_layer.update()

# ---- added for rendering (the .blend has no active camera and no usable light): camera, sun
cam_auto = bpy.data.cameras.new('AutoCamera')
cam_auto.lens = 50.0
cam_auto.sensor_width = 36.0
cam_auto.clip_end = 1000.0
ob_auto_camera = bpy.data.objects.new('AutoCamera', cam_auto)
scene.collection.objects.link(ob_auto_camera)
ob_auto_camera.location = (9.48291, -17.778, 10.6143)
ob_auto_camera.rotation_euler = (1.09748, -7.21219e-08, 0.694738)
scene.camera = ob_auto_camera
light_auto_sun = bpy.data.lights.new('AutoSun', 'SUN')
light_auto_sun.energy = 3.0
light_auto_sun.angle = 0.0523599
ob_auto_sun = bpy.data.objects.new('AutoSun', light_auto_sun)
scene.collection.objects.link(ob_auto_sun)
ob_auto_sun.rotation_euler = (0.872665, 0.174533, 0.523599)
bpy.context.view_layer.update()
